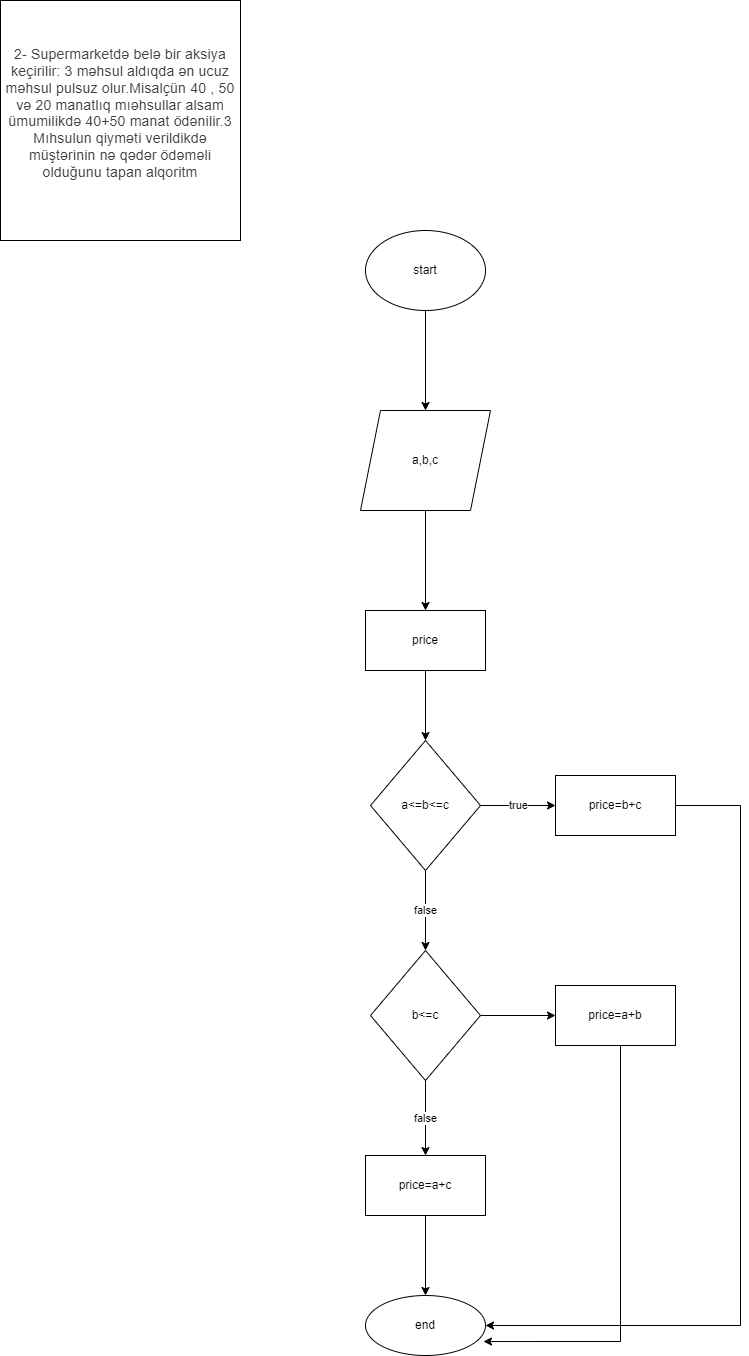

The diagram above was exported from draw.io. Its source (the exported page's mxGraphModel, read from the mxfile embedded in the PNG):
<mxGraphModel dx="1422" dy="737" grid="1" gridSize="10" guides="1" tooltips="1" connect="1" arrows="1" fold="1" page="1" pageScale="1" pageWidth="850" pageHeight="1100" math="0" shadow="0">
  <root>
    <mxCell id="0" />
    <mxCell id="1" parent="0" />
    <mxCell id="tzat95ZhCcxoPIzWtlYW-1" value="&#10;&lt;span style=&quot;color: rgb(60, 64, 67); font-family: Roboto, Arial, sans-serif; font-size: 14px; font-style: normal; font-variant-ligatures: normal; font-variant-caps: normal; font-weight: 400; letter-spacing: 0.2px; orphans: 2; text-align: start; text-indent: 0px; text-transform: none; widows: 2; word-spacing: 0px; -webkit-text-stroke-width: 0px; text-decoration-thickness: initial; text-decoration-style: initial; text-decoration-color: initial; float: none; display: inline !important;&quot;&gt;2-&amp;nbsp;Supermarketdə belə bir aksiya keçirilir: 3 məhsul aldıqda ən ucuz məhsul pulsuz olur.Misalçün 40 , 50 və 20 manatlıq mıəhsullar alsam ümumilikdə 40+50 manat ödənilir.3 Mıhsulun qiyməti verildikdə müştərinin nə qədər ödəməli olduğunu tapan alqoritm&lt;/span&gt;&#10;&#10;" style="whiteSpace=wrap;html=1;aspect=fixed;" vertex="1" parent="1">
      <mxGeometry x="60" y="70" width="240" height="240" as="geometry" />
    </mxCell>
    <mxCell id="tzat95ZhCcxoPIzWtlYW-4" value="" style="edgeStyle=orthogonalEdgeStyle;rounded=0;orthogonalLoop=1;jettySize=auto;html=1;" edge="1" parent="1" source="tzat95ZhCcxoPIzWtlYW-2" target="tzat95ZhCcxoPIzWtlYW-3">
      <mxGeometry relative="1" as="geometry" />
    </mxCell>
    <mxCell id="tzat95ZhCcxoPIzWtlYW-2" value="start" style="ellipse;whiteSpace=wrap;html=1;" vertex="1" parent="1">
      <mxGeometry x="425" y="300" width="120" height="80" as="geometry" />
    </mxCell>
    <mxCell id="tzat95ZhCcxoPIzWtlYW-6" value="" style="edgeStyle=orthogonalEdgeStyle;rounded=0;orthogonalLoop=1;jettySize=auto;html=1;" edge="1" parent="1" source="tzat95ZhCcxoPIzWtlYW-3" target="tzat95ZhCcxoPIzWtlYW-5">
      <mxGeometry relative="1" as="geometry" />
    </mxCell>
    <mxCell id="tzat95ZhCcxoPIzWtlYW-3" value="a,b,c" style="shape=parallelogram;perimeter=parallelogramPerimeter;whiteSpace=wrap;html=1;fixedSize=1;" vertex="1" parent="1">
      <mxGeometry x="420" y="480" width="130" height="100" as="geometry" />
    </mxCell>
    <mxCell id="tzat95ZhCcxoPIzWtlYW-8" value="" style="edgeStyle=orthogonalEdgeStyle;rounded=0;orthogonalLoop=1;jettySize=auto;html=1;" edge="1" parent="1" source="tzat95ZhCcxoPIzWtlYW-5" target="tzat95ZhCcxoPIzWtlYW-7">
      <mxGeometry relative="1" as="geometry" />
    </mxCell>
    <mxCell id="tzat95ZhCcxoPIzWtlYW-5" value="price" style="whiteSpace=wrap;html=1;" vertex="1" parent="1">
      <mxGeometry x="425" y="680" width="120" height="60" as="geometry" />
    </mxCell>
    <mxCell id="tzat95ZhCcxoPIzWtlYW-10" value="true" style="edgeStyle=orthogonalEdgeStyle;rounded=0;orthogonalLoop=1;jettySize=auto;html=1;" edge="1" parent="1" source="tzat95ZhCcxoPIzWtlYW-7" target="tzat95ZhCcxoPIzWtlYW-9">
      <mxGeometry relative="1" as="geometry" />
    </mxCell>
    <mxCell id="tzat95ZhCcxoPIzWtlYW-12" value="false" style="edgeStyle=orthogonalEdgeStyle;rounded=0;orthogonalLoop=1;jettySize=auto;html=1;" edge="1" parent="1" source="tzat95ZhCcxoPIzWtlYW-7" target="tzat95ZhCcxoPIzWtlYW-11">
      <mxGeometry relative="1" as="geometry" />
    </mxCell>
    <mxCell id="tzat95ZhCcxoPIzWtlYW-7" value="a&amp;lt;=b&amp;lt;=c" style="rhombus;whiteSpace=wrap;html=1;" vertex="1" parent="1">
      <mxGeometry x="430" y="810" width="110" height="130" as="geometry" />
    </mxCell>
    <mxCell id="tzat95ZhCcxoPIzWtlYW-21" style="edgeStyle=orthogonalEdgeStyle;rounded=0;orthogonalLoop=1;jettySize=auto;html=1;entryX=1;entryY=0.5;entryDx=0;entryDy=0;" edge="1" parent="1" source="tzat95ZhCcxoPIzWtlYW-9" target="tzat95ZhCcxoPIzWtlYW-18">
      <mxGeometry relative="1" as="geometry">
        <Array as="points">
          <mxPoint x="800" y="875" />
          <mxPoint x="800" y="1395" />
        </Array>
      </mxGeometry>
    </mxCell>
    <mxCell id="tzat95ZhCcxoPIzWtlYW-9" value="price=b+c" style="whiteSpace=wrap;html=1;" vertex="1" parent="1">
      <mxGeometry x="615" y="845" width="120" height="60" as="geometry" />
    </mxCell>
    <mxCell id="tzat95ZhCcxoPIzWtlYW-14" value="" style="edgeStyle=orthogonalEdgeStyle;rounded=0;orthogonalLoop=1;jettySize=auto;html=1;" edge="1" parent="1" source="tzat95ZhCcxoPIzWtlYW-11" target="tzat95ZhCcxoPIzWtlYW-13">
      <mxGeometry relative="1" as="geometry" />
    </mxCell>
    <mxCell id="tzat95ZhCcxoPIzWtlYW-16" value="false" style="edgeStyle=orthogonalEdgeStyle;rounded=0;orthogonalLoop=1;jettySize=auto;html=1;" edge="1" parent="1" source="tzat95ZhCcxoPIzWtlYW-11" target="tzat95ZhCcxoPIzWtlYW-17">
      <mxGeometry relative="1" as="geometry">
        <mxPoint x="485" y="1255" as="targetPoint" />
      </mxGeometry>
    </mxCell>
    <mxCell id="tzat95ZhCcxoPIzWtlYW-11" value="b&amp;lt;=c" style="rhombus;whiteSpace=wrap;html=1;" vertex="1" parent="1">
      <mxGeometry x="430" y="1020" width="110" height="130" as="geometry" />
    </mxCell>
    <mxCell id="tzat95ZhCcxoPIzWtlYW-20" style="edgeStyle=orthogonalEdgeStyle;rounded=0;orthogonalLoop=1;jettySize=auto;html=1;entryX=0.983;entryY=0.767;entryDx=0;entryDy=0;entryPerimeter=0;" edge="1" parent="1" source="tzat95ZhCcxoPIzWtlYW-13" target="tzat95ZhCcxoPIzWtlYW-18">
      <mxGeometry relative="1" as="geometry">
        <Array as="points">
          <mxPoint x="680" y="1411" />
        </Array>
      </mxGeometry>
    </mxCell>
    <mxCell id="tzat95ZhCcxoPIzWtlYW-13" value="price=a+b" style="whiteSpace=wrap;html=1;" vertex="1" parent="1">
      <mxGeometry x="615" y="1055" width="120" height="60" as="geometry" />
    </mxCell>
    <mxCell id="tzat95ZhCcxoPIzWtlYW-19" value="" style="edgeStyle=orthogonalEdgeStyle;rounded=0;orthogonalLoop=1;jettySize=auto;html=1;" edge="1" parent="1" source="tzat95ZhCcxoPIzWtlYW-17" target="tzat95ZhCcxoPIzWtlYW-18">
      <mxGeometry relative="1" as="geometry" />
    </mxCell>
    <mxCell id="tzat95ZhCcxoPIzWtlYW-17" value="price=a+c" style="rounded=0;whiteSpace=wrap;html=1;" vertex="1" parent="1">
      <mxGeometry x="425" y="1225" width="120" height="60" as="geometry" />
    </mxCell>
    <mxCell id="tzat95ZhCcxoPIzWtlYW-18" value="end" style="ellipse;whiteSpace=wrap;html=1;rounded=0;" vertex="1" parent="1">
      <mxGeometry x="425" y="1365" width="120" height="60" as="geometry" />
    </mxCell>
  </root>
</mxGraphModel>